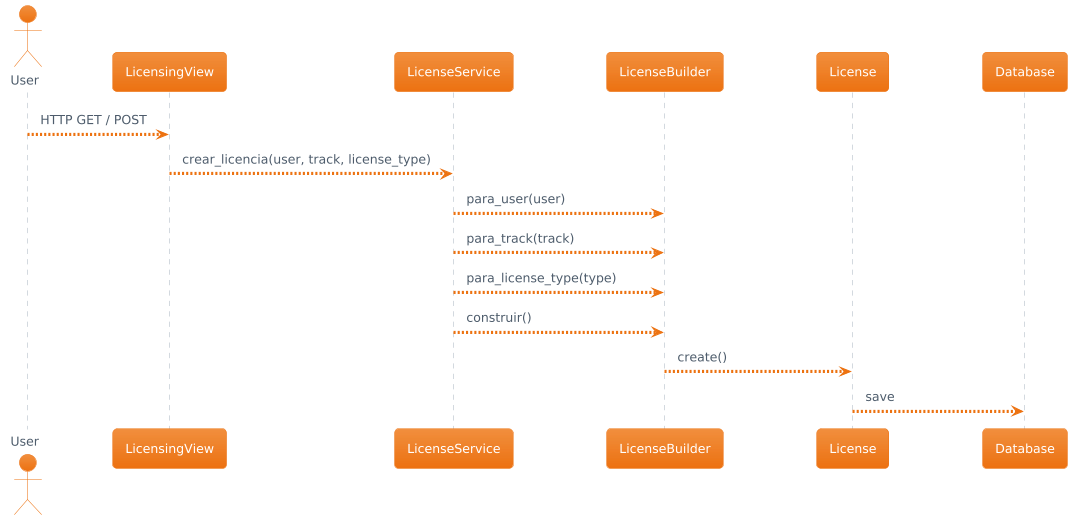

The diagram above was rendered by PlantUML. Its source (embedded in the PNG):
@startuml
!theme aws-orange

actor User

User --> LicensingView : HTTP GET / POST

LicensingView --> LicenseService : crear_licencia(user, track, license_type)

LicenseService --> LicenseBuilder : para_user(user)
LicenseService --> LicenseBuilder : para_track(track)
LicenseService --> LicenseBuilder : para_license_type(type)
LicenseService --> LicenseBuilder : construir()

LicenseBuilder --> License : create()

License --> Database : save
@enduml